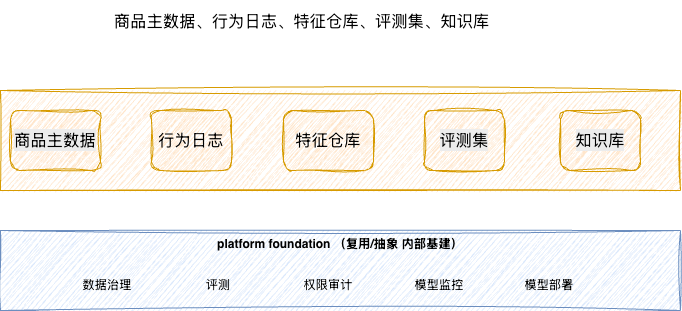

The diagram above was exported from draw.io. Its source (the exported page's mxGraphModel, read from the mxfile embedded in the PNG):
<mxGraphModel dx="964" dy="621" grid="1" gridSize="10" guides="1" tooltips="1" connect="1" arrows="1" fold="1" page="1" pageScale="1" pageWidth="827" pageHeight="1169" math="0" shadow="0">
  <root>
    <mxCell id="0" />
    <mxCell id="1" parent="0" />
    <mxCell id="NknfpRSLDTP7Nf0krEqM-1" parent="1" style="rounded=0;whiteSpace=wrap;html=1;sketch=1;curveFitting=1;jiggle=2;fillColor=#ffe6cc;strokeColor=#d79b00;" value="" vertex="1">
      <mxGeometry height="100" width="680" x="80" y="700" as="geometry" />
    </mxCell>
    <mxCell id="NknfpRSLDTP7Nf0krEqM-3" parent="1" style="rounded=1;whiteSpace=wrap;html=1;fillColor=#ffe6cc;strokeColor=#d79b00;sketch=1;curveFitting=1;jiggle=2;" value="&lt;meta charset=&quot;utf-8&quot;&gt;&lt;span style=&quot;color: rgb(0, 0, 0); font-family: 宋体; font-size: 16px; font-style: normal; font-variant-ligatures: normal; font-variant-caps: normal; font-weight: 400; letter-spacing: normal; orphans: 2; text-align: justify; text-indent: 32px; text-transform: none; widows: 2; word-spacing: 0px; -webkit-text-stroke-width: 0px; white-space: normal; background-color: rgb(236, 236, 236); text-decoration-thickness: initial; text-decoration-style: initial; text-decoration-color: initial; display: inline !important; float: none;&quot;&gt;商品主数据&lt;/span&gt;" vertex="1">
      <mxGeometry height="60" width="90" x="90" y="720" as="geometry" />
    </mxCell>
    <mxCell id="NknfpRSLDTP7Nf0krEqM-4" parent="1" style="rounded=1;whiteSpace=wrap;html=1;fillColor=#ffe6cc;strokeColor=#d79b00;sketch=1;curveFitting=1;jiggle=2;" value="&lt;span style=&quot;font-family: 宋体; font-size: 16px; text-align: justify; text-indent: 32px;&quot;&gt;行为日志&lt;/span&gt;" vertex="1">
      <mxGeometry height="60" width="80" x="231" y="720" as="geometry" />
    </mxCell>
    <mxCell id="NknfpRSLDTP7Nf0krEqM-5" parent="1" style="rounded=1;whiteSpace=wrap;html=1;fillColor=#ffe6cc;strokeColor=#d79b00;sketch=1;curveFitting=1;jiggle=2;" value="&lt;span style=&quot;font-family: 宋体; font-size: 16px; text-align: justify; text-indent: 32px;&quot;&gt;特征仓库&lt;/span&gt;" vertex="1">
      <mxGeometry height="60" width="90" x="363" y="720" as="geometry" />
    </mxCell>
    <mxCell id="NknfpRSLDTP7Nf0krEqM-6" parent="1" style="rounded=0;whiteSpace=wrap;html=1;verticalAlign=top;fontStyle=1;sketch=1;curveFitting=1;jiggle=2;fillColor=#dae8fc;strokeColor=#6c8ebf;" value="platform foundation （复用/抽象 内部基建）" vertex="1">
      <mxGeometry height="80" width="680" x="80" y="840" as="geometry" />
    </mxCell>
    <mxCell id="NknfpRSLDTP7Nf0krEqM-7" parent="1" style="text;html=1;whiteSpace=wrap;strokeColor=none;fillColor=none;align=center;verticalAlign=middle;rounded=0;" value="数据治理&lt;span style=&quot;color: rgba(0, 0, 0, 0); font-family: monospace; font-size: 0px; text-align: start; white-space: nowrap;&quot;&gt;%3CmxGraphModel%3E%3Croot%3E%3CmxCell%20id%3D%220%22%2F%3E%3CmxCell%20id%3D%221%22%20parent%3D%220%22%2F%3E%3CmxCell%20id%3D%222%22%20parent%3D%221%22%20style%3D%22rounded%3D1%3BwhiteSpace%3Dwrap%3Bhtml%3D1%3B%22%20value%3D%22%22%20vertex%3D%221%22%3E%3CmxGeometry%20height%3D%2260%22%20width%3D%22120%22%20x%3D%22110%22%20y%3D%22720%22%20as%3D%22geometry%22%2F%3E%3C%2FmxCell%3E%3C%2Froot%3E%3C%2FmxGraphModel%3E&lt;/span&gt;" vertex="1">
      <mxGeometry height="30" width="60" x="157" y="880" as="geometry" />
    </mxCell>
    <mxCell id="NknfpRSLDTP7Nf0krEqM-8" parent="1" style="text;html=1;whiteSpace=wrap;strokeColor=none;fillColor=none;align=center;verticalAlign=middle;rounded=0;" value="评测" vertex="1">
      <mxGeometry height="30" width="60" x="268" y="880" as="geometry" />
    </mxCell>
    <mxCell id="NknfpRSLDTP7Nf0krEqM-9" parent="1" style="text;html=1;whiteSpace=wrap;strokeColor=none;fillColor=none;align=center;verticalAlign=middle;rounded=0;" value="权限审计" vertex="1">
      <mxGeometry height="30" width="60" x="378" y="880" as="geometry" />
    </mxCell>
    <mxCell id="NknfpRSLDTP7Nf0krEqM-10" parent="1" style="text;html=1;whiteSpace=wrap;strokeColor=none;fillColor=none;align=center;verticalAlign=middle;rounded=0;" value="模型监控" vertex="1">
      <mxGeometry height="30" width="60" x="489" y="880" as="geometry" />
    </mxCell>
    <mxCell id="NknfpRSLDTP7Nf0krEqM-11" parent="1" style="text;html=1;whiteSpace=wrap;strokeColor=none;fillColor=none;align=center;verticalAlign=middle;rounded=0;" value="模型部署" vertex="1">
      <mxGeometry height="30" width="60" x="599" y="880" as="geometry" />
    </mxCell>
    <mxCell id="NknfpRSLDTP7Nf0krEqM-12" parent="1" style="text;whiteSpace=wrap;html=1;" value="&lt;div data-version=&quot;3.0.0&quot; data-hash=&quot;9cc040b350a7e1efba291d7f9b761b89&quot;&gt;&lt;/div&gt;&lt;div class=&quot;document&quot;&gt;&lt;div class=&quot;section&quot;&gt;&lt;p class=&quot;paragraph text-align-type-justify&quot; style=&quot;text-align:justify;line-height:1.3;margin-top:3pt;margin-bottom:4pt;text-indent:24pt;margin-left:0pt;margin-right:0pt&quot;&gt;&lt;span style=&quot;font-size:12pt;font-family:宋体;font-weight:normal;font-style:normal;text-decoration:;color:#000000;background:;letter-spacing:0pt;mso-font-width:100%;vertical-align:baseline;text-decoration-color:&quot; data-font-family=&quot;宋体&quot;&gt;商品主数据、行为日志、特征仓库、评测集、知识库&lt;/span&gt;&lt;/p&gt;&lt;/div&gt;&lt;/div&gt;" vertex="1">
      <mxGeometry height="50" width="440" x="160" y="610" as="geometry" />
    </mxCell>
    <mxCell id="NknfpRSLDTP7Nf0krEqM-13" parent="1" style="rounded=1;whiteSpace=wrap;html=1;fillColor=#ffe6cc;strokeColor=#d79b00;sketch=1;curveFitting=1;jiggle=2;" value="&lt;meta charset=&quot;utf-8&quot;&gt;&lt;span style=&quot;color: rgb(0, 0, 0); font-family: 宋体; font-size: 16px; font-style: normal; font-variant-ligatures: normal; font-variant-caps: normal; font-weight: 400; letter-spacing: normal; orphans: 2; text-align: justify; text-indent: 32px; text-transform: none; widows: 2; word-spacing: 0px; -webkit-text-stroke-width: 0px; white-space: normal; background-color: rgb(236, 236, 236); text-decoration-thickness: initial; text-decoration-style: initial; text-decoration-color: initial; display: inline !important; float: none;&quot;&gt;评测集&lt;/span&gt;" vertex="1">
      <mxGeometry height="60" width="80" x="504" y="720" as="geometry" />
    </mxCell>
    <mxCell id="NknfpRSLDTP7Nf0krEqM-14" parent="1" style="rounded=1;whiteSpace=wrap;html=1;fillColor=#ffe6cc;strokeColor=#d79b00;sketch=1;curveFitting=1;jiggle=2;" value="&lt;span style=&quot;color: rgb(0, 0, 0); font-family: 宋体; font-size: 16px; font-style: normal; font-variant-ligatures: normal; font-variant-caps: normal; font-weight: 400; letter-spacing: normal; orphans: 2; text-align: justify; text-indent: 32px; text-transform: none; widows: 2; word-spacing: 0px; -webkit-text-stroke-width: 0px; white-space: normal; background-color: rgb(236, 236, 236); text-decoration-thickness: initial; text-decoration-style: initial; text-decoration-color: initial; float: none; display: inline !important;&quot;&gt;知识库&lt;/span&gt;" vertex="1">
      <mxGeometry height="60" width="80" x="640" y="720" as="geometry" />
    </mxCell>
  </root>
</mxGraphModel>